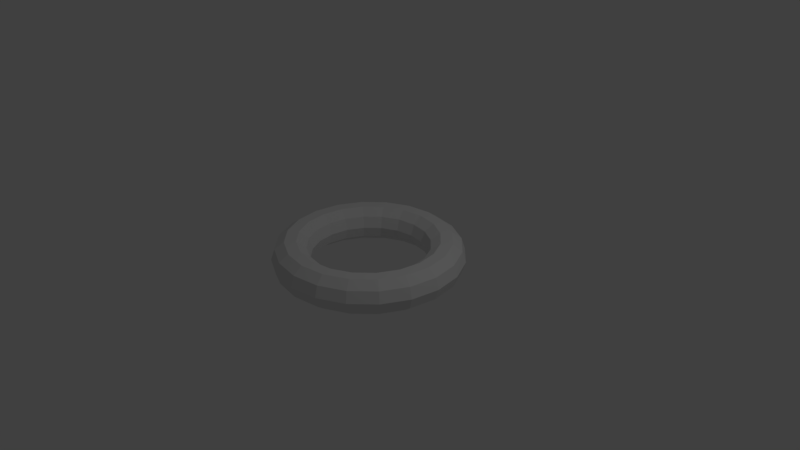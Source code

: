 # Source: ring.blend  (saved by Blender 2.79.0; exported with 4.5.12 LTS)
import bpy
from mathutils import Matrix  # noqa: F401  (used for matrix-valued properties, if any)

bpy.ops.wm.read_factory_settings(use_empty=True)
scene = bpy.context.scene
scene.name = 'Scene'

# ---- collections
col_collection_1 = bpy.data.collections.new('Collection 1'); scene.collection.children.link(col_collection_1)

# ---- world
world_world = bpy.data.worlds.new('World'); scene.world = world_world
world_world.color = (0.05088, 0.05088, 0.05088)
world_world.use_sun_shadow = False
world_world.sun_shadow_jitter_overblur = 0.0
world_world.cycles.sampling_method = 'MANUAL'

# ---- cameras
cam_camera = bpy.data.cameras.new('Camera')
cam_camera.clip_end = 100.0
cam_camera.lens = 35.0
cam_camera.sensor_width = 32.0
cam_camera.sensor_height = 18.0
cam_camera.ortho_scale = 7.314
cam_camera.dof.focus_distance = 0.0
cam_camera.dof.aperture_fstop = 128.0

# ---- lights
light_lamp = bpy.data.lights.new('Lamp', 'POINT')
light_lamp.transmission_factor = 0.0
light_lamp.cutoff_distance = 30.0
light_lamp.energy = 100.0
light_lamp.shadow_buffer_clip_start = 1.001
light_lamp.shadow_soft_size = 0.1
light_lamp.shadow_maximum_resolution = 0.006
light_lamp.use_absolute_resolution = True

# ---- meshes
me_torus_020 = bpy.data.meshes.new('Torus.020')
me_torus_020.from_pydata([(9.437e-08, 1.25, 0.0), (9.077e-08, 1.202, 0.1469), (8.133e-08, 1.077, 0.2378), (6.967e-08, 0.9227, 0.2378), (6.023e-08, 0.7977, 0.1469), (5.662e-08, 0.75, 3.062e-17), (6.023e-08, 0.7977, -0.1469), (6.967e-08, 0.9227, -0.2378), (8.133e-08, 1.077, -0.2378), (9.077e-08, 1.202, -0.1469), (-0.3863, 1.189, 0.0), (-0.3715, 1.143, 0.1469), (-0.3329, 1.025, 0.2378), (-0.2851, 0.8776, 0.2378), (-0.2465, 0.7587, 0.1469), (-0.2318, 0.7133, 3.062e-17), (-0.2465, 0.7587, -0.1469), (-0.2851, 0.8776, -0.2378), (-0.3329, 1.025, -0.2378), (-0.3715, 1.143, -0.1469)], [], [(0, 10, 11, 1), (1, 11, 12, 2), (2, 12, 13, 3), (3, 13, 14, 4), (4, 14, 15, 5), (5, 15, 16, 6), (6, 16, 17, 7), (7, 17, 18, 8), (8, 18, 19, 9), (9, 19, 10, 0), (18, 17, 16, 15, 14, 13, 12, 11, 10, 19), (5, 6, 7, 8, 9, 0, 1, 2, 3, 4)])
me_torus_020.use_remesh_preserve_volume = False
me_torus_020.use_remesh_preserve_attributes = False
me_torus_020.use_mirror_vertex_groups = False
me_torus_020.update()
me_torus_019 = bpy.data.meshes.new('Torus.019')
me_torus_019.from_pydata([(-0.3863, 1.189, 0.0), (-0.3715, 1.143, 0.1469), (-0.3329, 1.025, 0.2378), (-0.2851, 0.8776, 0.2378), (-0.2465, 0.7587, 0.1469), (-0.2318, 0.7133, 3.062e-17), (-0.2465, 0.7587, -0.1469), (-0.2851, 0.8776, -0.2378), (-0.3329, 1.025, -0.2378), (-0.3715, 1.143, -0.1469), (-0.7347, 1.011, 0.0), (-0.7067, 0.9726, 0.1469), (-0.6332, 0.8715, 0.2378), (-0.5424, 0.7465, 0.2378), (-0.4689, 0.6454, 0.1469), (-0.4408, 0.6068, 3.062e-17), (-0.4689, 0.6454, -0.1469), (-0.5424, 0.7465, -0.2378), (-0.6332, 0.8715, -0.2378), (-0.7067, 0.9726, -0.1469)], [], [(0, 10, 11, 1), (1, 11, 12, 2), (2, 12, 13, 3), (3, 13, 14, 4), (4, 14, 15, 5), (5, 15, 16, 6), (6, 16, 17, 7), (7, 17, 18, 8), (8, 18, 19, 9), (9, 19, 10, 0), (8, 9, 0, 1, 2, 3, 4, 5, 6, 7), (16, 15, 14, 13, 12, 11, 10, 19, 18, 17)])
me_torus_019.use_remesh_preserve_volume = False
me_torus_019.use_remesh_preserve_attributes = False
me_torus_019.use_mirror_vertex_groups = False
me_torus_019.update()
me_torus_017 = bpy.data.meshes.new('Torus.017')
me_torus_017.from_pydata([(-0.7347, 1.011, 0.0), (-0.7067, 0.9726, 0.1469), (-0.6332, 0.8715, 0.2378), (-0.5424, 0.7465, 0.2378), (-0.4689, 0.6454, 0.1469), (-0.4408, 0.6068, 3.062e-17), (-0.4689, 0.6454, -0.1469), (-0.5424, 0.7465, -0.2378), (-0.6332, 0.8715, -0.2378), (-0.7067, 0.9726, -0.1469), (-1.011, 0.7347, 0.0), (-0.9726, 0.7067, 0.1469), (-0.8715, 0.6332, 0.2378), (-0.7465, 0.5424, 0.2378), (-0.6454, 0.4689, 0.1469), (-0.6068, 0.4408, 3.062e-17), (-0.6454, 0.4689, -0.1469), (-0.7465, 0.5424, -0.2378), (-0.8715, 0.6332, -0.2378), (-0.9726, 0.7067, -0.1469)], [], [(0, 10, 11, 1), (1, 11, 12, 2), (2, 12, 13, 3), (3, 13, 14, 4), (4, 14, 15, 5), (5, 15, 16, 6), (6, 16, 17, 7), (7, 17, 18, 8), (8, 18, 19, 9), (9, 19, 10, 0), (15, 14, 13, 12, 11, 10, 19, 18, 17, 16), (6, 7, 8, 9, 0, 1, 2, 3, 4, 5)])
me_torus_017.use_remesh_preserve_volume = False
me_torus_017.use_remesh_preserve_attributes = False
me_torus_017.use_mirror_vertex_groups = False
me_torus_017.update()
me_torus_016 = bpy.data.meshes.new('Torus.016')
me_torus_016.from_pydata([(-1.011, 0.7347, 0.0), (-0.9726, 0.7067, 0.1469), (-0.8715, 0.6332, 0.2378), (-0.7465, 0.5424, 0.2378), (-0.6454, 0.4689, 0.1469), (-0.6068, 0.4408, 3.062e-17), (-0.6454, 0.4689, -0.1469), (-0.7465, 0.5424, -0.2378), (-0.8715, 0.6332, -0.2378), (-0.9726, 0.7067, -0.1469), (-1.189, 0.3863, 0.0), (-1.143, 0.3715, 0.1469), (-1.025, 0.3329, 0.2378), (-0.8776, 0.2851, 0.2378), (-0.7587, 0.2465, 0.1469), (-0.7133, 0.2318, 3.062e-17), (-0.7587, 0.2465, -0.1469), (-0.8776, 0.2851, -0.2378), (-1.025, 0.3329, -0.2378), (-1.143, 0.3715, -0.1469)], [], [(0, 10, 11, 1), (1, 11, 12, 2), (2, 12, 13, 3), (3, 13, 14, 4), (4, 14, 15, 5), (5, 15, 16, 6), (6, 16, 17, 7), (7, 17, 18, 8), (8, 18, 19, 9), (9, 19, 10, 0), (12, 11, 10, 19, 18, 17, 16, 15, 14, 13), (5, 6, 7, 8, 9, 0, 1, 2, 3, 4)])
me_torus_016.use_remesh_preserve_volume = False
me_torus_016.use_remesh_preserve_attributes = False
me_torus_016.use_mirror_vertex_groups = False
me_torus_016.update()
me_torus_015 = bpy.data.meshes.new('Torus.015')
me_torus_015.from_pydata([(-1.189, 0.3863, 0.0), (-1.143, 0.3715, 0.1469), (-1.025, 0.3329, 0.2378), (-0.8776, 0.2851, 0.2378), (-0.7587, 0.2465, 0.1469), (-0.7133, 0.2318, 3.062e-17), (-0.7587, 0.2465, -0.1469), (-0.8776, 0.2851, -0.2378), (-1.025, 0.3329, -0.2378), (-1.143, 0.3715, -0.1469), (-1.25, 1.093e-07, 0.0), (-1.202, 1.051e-07, 0.1469), (-1.077, 9.418e-08, 0.2378), (-0.9227, 8.067e-08, 0.2378), (-0.7977, 6.974e-08, 0.1469), (-0.75, 6.557e-08, 3.062e-17), (-0.7977, 6.974e-08, -0.1469), (-0.9227, 8.067e-08, -0.2378), (-1.077, 9.418e-08, -0.2378), (-1.202, 1.051e-07, -0.1469)], [], [(0, 10, 11, 1), (1, 11, 12, 2), (2, 12, 13, 3), (3, 13, 14, 4), (4, 14, 15, 5), (5, 15, 16, 6), (6, 16, 17, 7), (7, 17, 18, 8), (8, 18, 19, 9), (9, 19, 10, 0), (2, 3, 4, 5, 6, 7, 8, 9, 0, 1), (16, 15, 14, 13, 12, 11, 10, 19, 18, 17)])
me_torus_015.use_remesh_preserve_volume = False
me_torus_015.use_remesh_preserve_attributes = False
me_torus_015.use_mirror_vertex_groups = False
me_torus_015.update()
me_torus_014 = bpy.data.meshes.new('Torus.014')
me_torus_014.from_pydata([(-1.25, 1.093e-07, 0.0), (-1.202, 1.051e-07, 0.1469), (-1.077, 9.418e-08, 0.2378), (-0.9227, 8.067e-08, 0.2378), (-0.7977, 6.974e-08, 0.1469), (-0.75, 6.557e-08, 3.062e-17), (-0.7977, 6.974e-08, -0.1469), (-0.9227, 8.067e-08, -0.2378), (-1.077, 9.418e-08, -0.2378), (-1.202, 1.051e-07, -0.1469), (-1.189, -0.3863, 0.0), (-1.143, -0.3715, 0.1469), (-1.025, -0.3329, 0.2378), (-0.8776, -0.2851, 0.2378), (-0.7587, -0.2465, 0.1469), (-0.7133, -0.2318, 3.062e-17), (-0.7587, -0.2465, -0.1469), (-0.8776, -0.2851, -0.2378), (-1.025, -0.3329, -0.2378), (-1.143, -0.3715, -0.1469)], [], [(0, 10, 11, 1), (1, 11, 12, 2), (2, 12, 13, 3), (3, 13, 14, 4), (4, 14, 15, 5), (5, 15, 16, 6), (6, 16, 17, 7), (7, 17, 18, 8), (8, 18, 19, 9), (9, 19, 10, 0), (6, 7, 8, 9, 0, 1, 2, 3, 4, 5), (15, 14, 13, 12, 11, 10, 19, 18, 17, 16)])
me_torus_014.use_remesh_preserve_volume = False
me_torus_014.use_remesh_preserve_attributes = False
me_torus_014.use_mirror_vertex_groups = False
me_torus_014.update()
me_torus_013 = bpy.data.meshes.new('Torus.013')
me_torus_013.from_pydata([(-1.189, -0.3863, 0.0), (-1.143, -0.3715, 0.1469), (-1.025, -0.3329, 0.2378), (-0.8776, -0.2851, 0.2378), (-0.7587, -0.2465, 0.1469), (-0.7133, -0.2318, 3.062e-17), (-0.7587, -0.2465, -0.1469), (-0.8776, -0.2851, -0.2378), (-1.025, -0.3329, -0.2378), (-1.143, -0.3715, -0.1469), (-1.011, -0.7347, 0.0), (-0.9726, -0.7067, 0.1469), (-0.8715, -0.6332, 0.2378), (-0.7465, -0.5424, 0.2378), (-0.6454, -0.4689, 0.1469), (-0.6068, -0.4408, 3.062e-17), (-0.6454, -0.4689, -0.1469), (-0.7465, -0.5424, -0.2378), (-0.8715, -0.6332, -0.2378), (-0.9726, -0.7067, -0.1469)], [], [(0, 10, 11, 1), (1, 11, 12, 2), (2, 12, 13, 3), (3, 13, 14, 4), (4, 14, 15, 5), (5, 15, 16, 6), (6, 16, 17, 7), (7, 17, 18, 8), (8, 18, 19, 9), (9, 19, 10, 0), (12, 11, 10, 19, 18, 17, 16, 15, 14, 13), (5, 6, 7, 8, 9, 0, 1, 2, 3, 4)])
me_torus_013.use_remesh_preserve_volume = False
me_torus_013.use_remesh_preserve_attributes = False
me_torus_013.use_mirror_vertex_groups = False
me_torus_013.update()
me_torus_012 = bpy.data.meshes.new('Torus.012')
me_torus_012.from_pydata([(-1.011, -0.7347, 0.0), (-0.9726, -0.7067, 0.1469), (-0.8715, -0.6332, 0.2378), (-0.7465, -0.5424, 0.2378), (-0.6454, -0.4689, 0.1469), (-0.6068, -0.4408, 3.062e-17), (-0.6454, -0.4689, -0.1469), (-0.7465, -0.5424, -0.2378), (-0.8715, -0.6332, -0.2378), (-0.9726, -0.7067, -0.1469), (-0.7347, -1.011, 0.0), (-0.7067, -0.9726, 0.1469), (-0.6332, -0.8715, 0.2378), (-0.5424, -0.7465, 0.2378), (-0.4689, -0.6454, 0.1469), (-0.4408, -0.6068, 3.062e-17), (-0.4689, -0.6454, -0.1469), (-0.5424, -0.7465, -0.2378), (-0.6332, -0.8715, -0.2378), (-0.7067, -0.9726, -0.1469)], [], [(0, 10, 11, 1), (1, 11, 12, 2), (2, 12, 13, 3), (3, 13, 14, 4), (4, 14, 15, 5), (5, 15, 16, 6), (6, 16, 17, 7), (7, 17, 18, 8), (8, 18, 19, 9), (9, 19, 10, 0), (2, 3, 4, 5, 6, 7, 8, 9, 0, 1), (15, 14, 13, 12, 11, 10, 19, 18, 17, 16)])
me_torus_012.use_remesh_preserve_volume = False
me_torus_012.use_remesh_preserve_attributes = False
me_torus_012.use_mirror_vertex_groups = False
me_torus_012.update()
me_torus_011 = bpy.data.meshes.new('Torus.011')
me_torus_011.from_pydata([(-0.7347, -1.011, 0.0), (-0.7067, -0.9726, 0.1469), (-0.6332, -0.8715, 0.2378), (-0.5424, -0.7465, 0.2378), (-0.4689, -0.6454, 0.1469), (-0.4408, -0.6068, 3.062e-17), (-0.4689, -0.6454, -0.1469), (-0.5424, -0.7465, -0.2378), (-0.6332, -0.8715, -0.2378), (-0.7067, -0.9726, -0.1469), (-0.3863, -1.189, 0.0), (-0.3715, -1.143, 0.1469), (-0.3329, -1.025, 0.2378), (-0.2851, -0.8776, 0.2378), (-0.2465, -0.7587, 0.1469), (-0.2318, -0.7133, 3.062e-17), (-0.2465, -0.7587, -0.1469), (-0.2851, -0.8776, -0.2378), (-0.3329, -1.025, -0.2378), (-0.3715, -1.143, -0.1469)], [], [(0, 10, 11, 1), (1, 11, 12, 2), (2, 12, 13, 3), (3, 13, 14, 4), (4, 14, 15, 5), (5, 15, 16, 6), (6, 16, 17, 7), (7, 17, 18, 8), (8, 18, 19, 9), (9, 19, 10, 0), (5, 6, 7, 8, 9, 0, 1, 2, 3, 4), (13, 12, 11, 10, 19, 18, 17, 16, 15, 14)])
me_torus_011.use_remesh_preserve_volume = False
me_torus_011.use_remesh_preserve_attributes = False
me_torus_011.use_mirror_vertex_groups = False
me_torus_011.update()
me_torus_010 = bpy.data.meshes.new('Torus.010')
me_torus_010.from_pydata([(-0.3863, -1.189, 0.0), (-0.3715, -1.143, 0.1469), (-0.3329, -1.025, 0.2378), (-0.2851, -0.8776, 0.2378), (-0.2465, -0.7587, 0.1469), (-0.2318, -0.7133, 3.062e-17), (-0.2465, -0.7587, -0.1469), (-0.2851, -0.8776, -0.2378), (-0.3329, -1.025, -0.2378), (-0.3715, -1.143, -0.1469), (9.437e-08, -1.25, 0.0), (9.077e-08, -1.202, 0.1469), (8.133e-08, -1.077, 0.2378), (6.967e-08, -0.9227, 0.2378), (6.023e-08, -0.7977, 0.1469), (5.662e-08, -0.75, 3.062e-17), (6.023e-08, -0.7977, -0.1469), (6.967e-08, -0.9227, -0.2378), (8.133e-08, -1.077, -0.2378), (9.077e-08, -1.202, -0.1469)], [], [(0, 10, 11, 1), (1, 11, 12, 2), (2, 12, 13, 3), (3, 13, 14, 4), (4, 14, 15, 5), (5, 15, 16, 6), (6, 16, 17, 7), (7, 17, 18, 8), (8, 18, 19, 9), (9, 19, 10, 0), (3, 4, 5, 6, 7, 8, 9, 0, 1, 2), (11, 10, 19, 18, 17, 16, 15, 14, 13, 12)])
me_torus_010.use_remesh_preserve_volume = False
me_torus_010.use_remesh_preserve_attributes = False
me_torus_010.use_mirror_vertex_groups = False
me_torus_010.update()
me_torus_009 = bpy.data.meshes.new('Torus.009')
me_torus_009.from_pydata([(9.437e-08, -1.25, 0.0), (9.077e-08, -1.202, 0.1469), (8.133e-08, -1.077, 0.2378), (6.967e-08, -0.9227, 0.2378), (6.023e-08, -0.7977, 0.1469), (5.662e-08, -0.75, 3.062e-17), (6.023e-08, -0.7977, -0.1469), (6.967e-08, -0.9227, -0.2378), (8.133e-08, -1.077, -0.2378), (9.077e-08, -1.202, -0.1469), (0.3863, -1.189, 0.0), (0.3715, -1.143, 0.1469), (0.3329, -1.025, 0.2378), (0.2851, -0.8776, 0.2378), (0.2465, -0.7587, 0.1469), (0.2318, -0.7133, 3.062e-17), (0.2465, -0.7587, -0.1469), (0.2851, -0.8776, -0.2378), (0.3329, -1.025, -0.2378), (0.3715, -1.143, -0.1469)], [], [(0, 10, 11, 1), (1, 11, 12, 2), (2, 12, 13, 3), (3, 13, 14, 4), (4, 14, 15, 5), (5, 15, 16, 6), (6, 16, 17, 7), (7, 17, 18, 8), (8, 18, 19, 9), (9, 19, 10, 0), (17, 16, 15, 14, 13, 12, 11, 10, 19, 18), (1, 2, 3, 4, 5, 6, 7, 8, 9, 0)])
me_torus_009.use_remesh_preserve_volume = False
me_torus_009.use_remesh_preserve_attributes = False
me_torus_009.use_mirror_vertex_groups = False
me_torus_009.update()
me_torus_008 = bpy.data.meshes.new('Torus.008')
me_torus_008.from_pydata([(0.3863, -1.189, 0.0), (0.3715, -1.143, 0.1469), (0.3329, -1.025, 0.2378), (0.2851, -0.8776, 0.2378), (0.2465, -0.7587, 0.1469), (0.2318, -0.7133, 3.062e-17), (0.2465, -0.7587, -0.1469), (0.2851, -0.8776, -0.2378), (0.3329, -1.025, -0.2378), (0.3715, -1.143, -0.1469), (0.7347, -1.011, 0.0), (0.7067, -0.9726, 0.1469), (0.6332, -0.8715, 0.2378), (0.5424, -0.7465, 0.2378), (0.4689, -0.6454, 0.1469), (0.4408, -0.6068, 3.062e-17), (0.4689, -0.6454, -0.1469), (0.5424, -0.7465, -0.2378), (0.6332, -0.8715, -0.2378), (0.7067, -0.9726, -0.1469)], [], [(0, 10, 11, 1), (1, 11, 12, 2), (2, 12, 13, 3), (3, 13, 14, 4), (4, 14, 15, 5), (5, 15, 16, 6), (6, 16, 17, 7), (7, 17, 18, 8), (8, 18, 19, 9), (9, 19, 10, 0), (7, 8, 9, 0, 1, 2, 3, 4, 5, 6), (15, 14, 13, 12, 11, 10, 19, 18, 17, 16)])
me_torus_008.use_remesh_preserve_volume = False
me_torus_008.use_remesh_preserve_attributes = False
me_torus_008.use_mirror_vertex_groups = False
me_torus_008.update()
me_torus_007 = bpy.data.meshes.new('Torus.007')
me_torus_007.from_pydata([(0.7347, -1.011, 0.0), (0.7067, -0.9726, 0.1469), (0.6332, -0.8715, 0.2378), (0.5424, -0.7465, 0.2378), (0.4689, -0.6454, 0.1469), (0.4408, -0.6068, 3.062e-17), (0.4689, -0.6454, -0.1469), (0.5424, -0.7465, -0.2378), (0.6332, -0.8715, -0.2378), (0.7067, -0.9726, -0.1469), (1.011, -0.7347, 0.0), (0.9726, -0.7067, 0.1469), (0.8715, -0.6332, 0.2378), (0.7465, -0.5424, 0.2378), (0.6454, -0.4689, 0.1469), (0.6068, -0.4408, 3.062e-17), (0.6454, -0.4689, -0.1469), (0.7465, -0.5424, -0.2378), (0.8715, -0.6332, -0.2378), (0.9726, -0.7067, -0.1469)], [], [(0, 10, 11, 1), (1, 11, 12, 2), (2, 12, 13, 3), (3, 13, 14, 4), (4, 14, 15, 5), (5, 15, 16, 6), (6, 16, 17, 7), (7, 17, 18, 8), (8, 18, 19, 9), (9, 19, 10, 0), (13, 12, 11, 10, 19, 18, 17, 16, 15, 14), (5, 6, 7, 8, 9, 0, 1, 2, 3, 4)])
me_torus_007.use_remesh_preserve_volume = False
me_torus_007.use_remesh_preserve_attributes = False
me_torus_007.use_mirror_vertex_groups = False
me_torus_007.update()
me_torus_006 = bpy.data.meshes.new('Torus.006')
me_torus_006.from_pydata([(1.011, -0.7347, 0.0), (0.9726, -0.7067, 0.1469), (0.8715, -0.6332, 0.2378), (0.7465, -0.5424, 0.2378), (0.6454, -0.4689, 0.1469), (0.6068, -0.4408, 3.062e-17), (0.6454, -0.4689, -0.1469), (0.7465, -0.5424, -0.2378), (0.8715, -0.6332, -0.2378), (0.9726, -0.7067, -0.1469), (1.189, -0.3863, 0.0), (1.143, -0.3715, 0.1469), (1.025, -0.3329, 0.2378), (0.8776, -0.2851, 0.2378), (0.7587, -0.2465, 0.1469), (0.7133, -0.2318, 3.062e-17), (0.7587, -0.2465, -0.1469), (0.8776, -0.2851, -0.2378), (1.025, -0.3329, -0.2378), (1.143, -0.3715, -0.1469)], [], [(0, 10, 11, 1), (1, 11, 12, 2), (2, 12, 13, 3), (3, 13, 14, 4), (4, 14, 15, 5), (5, 15, 16, 6), (6, 16, 17, 7), (7, 17, 18, 8), (8, 18, 19, 9), (9, 19, 10, 0), (3, 4, 5, 6, 7, 8, 9, 0, 1, 2), (11, 10, 19, 18, 17, 16, 15, 14, 13, 12)])
me_torus_006.use_remesh_preserve_volume = False
me_torus_006.use_remesh_preserve_attributes = False
me_torus_006.use_mirror_vertex_groups = False
me_torus_006.update()
me_torus_005 = bpy.data.meshes.new('Torus.005')
me_torus_005.from_pydata([(1.25, 0.0, 0.0), (1.202, 0.0, 0.1469), (1.077, 0.0, 0.2378), (0.9227, 0.0, 0.2378), (0.7977, 0.0, 0.1469), (0.75, 0.0, 3.062e-17), (0.7977, 0.0, -0.1469), (0.9227, 0.0, -0.2378), (1.077, 0.0, -0.2378), (1.202, 0.0, -0.1469), (1.189, -0.3863, 0.0), (1.143, -0.3715, 0.1469), (1.025, -0.3329, 0.2378), (0.8776, -0.2851, 0.2378), (0.7587, -0.2465, 0.1469), (0.7133, -0.2318, 3.062e-17), (0.7587, -0.2465, -0.1469), (0.8776, -0.2851, -0.2378), (1.025, -0.3329, -0.2378), (1.143, -0.3715, -0.1469)], [], [(11, 12, 13, 14, 15, 16, 17, 18, 19, 10), (9, 8, 7, 6, 5, 4, 3, 2, 1, 0), (10, 0, 1, 11), (11, 1, 2, 12), (12, 2, 3, 13), (13, 3, 4, 14), (14, 4, 5, 15), (15, 5, 6, 16), (16, 6, 7, 17), (17, 7, 8, 18), (18, 8, 9, 19), (19, 9, 0, 10)])
me_torus_005.use_remesh_preserve_volume = False
me_torus_005.use_remesh_preserve_attributes = False
me_torus_005.use_mirror_vertex_groups = False
me_torus_005.update()
me_torus_004 = bpy.data.meshes.new('Torus.004')
me_torus_004.from_pydata([(1.25, 0.0, 0.0), (1.202, 0.0, 0.1469), (1.077, 0.0, 0.2378), (0.9227, 0.0, 0.2378), (0.7977, 0.0, 0.1469), (0.75, 0.0, 3.062e-17), (0.7977, 0.0, -0.1469), (0.9227, 0.0, -0.2378), (1.077, 0.0, -0.2378), (1.202, 0.0, -0.1469), (1.189, 0.3863, 0.0), (1.143, 0.3715, 0.1469), (1.025, 0.3329, 0.2378), (0.8776, 0.2851, 0.2378), (0.7587, 0.2465, 0.1469), (0.7133, 0.2318, 3.062e-17), (0.7587, 0.2465, -0.1469), (0.8776, 0.2851, -0.2378), (1.025, 0.3329, -0.2378), (1.143, 0.3715, -0.1469)], [], [(0, 10, 11, 1), (1, 11, 12, 2), (2, 12, 13, 3), (3, 13, 14, 4), (4, 14, 15, 5), (5, 15, 16, 6), (6, 16, 17, 7), (7, 17, 18, 8), (8, 18, 19, 9), (9, 19, 10, 0), (9, 0, 1, 2, 3, 4, 5, 6, 7, 8), (16, 15, 14, 13, 12, 11, 10, 19, 18, 17)])
me_torus_004.use_remesh_preserve_volume = False
me_torus_004.use_remesh_preserve_attributes = False
me_torus_004.use_mirror_vertex_groups = False
me_torus_004.update()
me_torus_003 = bpy.data.meshes.new('Torus.003')
me_torus_003.from_pydata([(1.189, 0.3863, 0.0), (1.143, 0.3715, 0.1469), (1.025, 0.3329, 0.2378), (0.8776, 0.2851, 0.2378), (0.7587, 0.2465, 0.1469), (0.7133, 0.2318, 3.062e-17), (0.7587, 0.2465, -0.1469), (0.8776, 0.2851, -0.2378), (1.025, 0.3329, -0.2378), (1.143, 0.3715, -0.1469), (1.011, 0.7347, 0.0), (0.9726, 0.7067, 0.1469), (0.8715, 0.6332, 0.2378), (0.7465, 0.5424, 0.2378), (0.6454, 0.4689, 0.1469), (0.6068, 0.4408, 3.062e-17), (0.6454, 0.4689, -0.1469), (0.7465, 0.5424, -0.2378), (0.8715, 0.6332, -0.2378), (0.9726, 0.7067, -0.1469)], [], [(0, 10, 11, 1), (1, 11, 12, 2), (2, 12, 13, 3), (3, 13, 14, 4), (4, 14, 15, 5), (5, 15, 16, 6), (6, 16, 17, 7), (7, 17, 18, 8), (8, 18, 19, 9), (9, 19, 10, 0), (15, 14, 13, 12, 11, 10, 19, 18, 17, 16), (6, 7, 8, 9, 0, 1, 2, 3, 4, 5)])
me_torus_003.use_remesh_preserve_volume = False
me_torus_003.use_remesh_preserve_attributes = False
me_torus_003.use_mirror_vertex_groups = False
me_torus_003.update()
me_torus_002 = bpy.data.meshes.new('Torus.002')
me_torus_002.from_pydata([(1.011, 0.7347, 0.0), (0.9726, 0.7067, 0.1469), (0.8715, 0.6332, 0.2378), (0.7465, 0.5424, 0.2378), (0.6454, 0.4689, 0.1469), (0.6068, 0.4408, 3.062e-17), (0.6454, 0.4689, -0.1469), (0.7465, 0.5424, -0.2378), (0.8715, 0.6332, -0.2378), (0.9726, 0.7067, -0.1469), (0.7347, 1.011, 0.0), (0.7067, 0.9726, 0.1469), (0.6332, 0.8715, 0.2378), (0.5424, 0.7465, 0.2378), (0.4689, 0.6454, 0.1469), (0.4408, 0.6068, 3.062e-17), (0.4689, 0.6454, -0.1469), (0.5424, 0.7465, -0.2378), (0.6332, 0.8715, -0.2378), (0.7067, 0.9726, -0.1469)], [], [(0, 10, 11, 1), (1, 11, 12, 2), (2, 12, 13, 3), (3, 13, 14, 4), (4, 14, 15, 5), (5, 15, 16, 6), (6, 16, 17, 7), (7, 17, 18, 8), (8, 18, 19, 9), (9, 19, 10, 0), (18, 17, 16, 15, 14, 13, 12, 11, 10, 19), (5, 6, 7, 8, 9, 0, 1, 2, 3, 4)])
me_torus_002.use_remesh_preserve_volume = False
me_torus_002.use_remesh_preserve_attributes = False
me_torus_002.use_mirror_vertex_groups = False
me_torus_002.update()
me_torus_001 = bpy.data.meshes.new('Torus.001')
me_torus_001.from_pydata([(0.7347, 1.011, 0.0), (0.7067, 0.9726, 0.1469), (0.6332, 0.8715, 0.2378), (0.5424, 0.7465, 0.2378), (0.4689, 0.6454, 0.1469), (0.4408, 0.6068, 3.062e-17), (0.4689, 0.6454, -0.1469), (0.5424, 0.7465, -0.2378), (0.6332, 0.8715, -0.2378), (0.7067, 0.9726, -0.1469), (0.3863, 1.189, 0.0), (0.3715, 1.143, 0.1469), (0.3329, 1.025, 0.2378), (0.2851, 0.8776, 0.2378), (0.2465, 0.7587, 0.1469), (0.2318, 0.7133, 3.062e-17), (0.2465, 0.7587, -0.1469), (0.2851, 0.8776, -0.2378), (0.3329, 1.025, -0.2378), (0.3715, 1.143, -0.1469)], [], [(0, 10, 11, 1), (1, 11, 12, 2), (2, 12, 13, 3), (3, 13, 14, 4), (4, 14, 15, 5), (5, 15, 16, 6), (6, 16, 17, 7), (7, 17, 18, 8), (8, 18, 19, 9), (9, 19, 10, 0), (8, 9, 0, 1, 2, 3, 4, 5, 6, 7), (16, 15, 14, 13, 12, 11, 10, 19, 18, 17)])
me_torus_001.use_remesh_preserve_volume = False
me_torus_001.use_remesh_preserve_attributes = False
me_torus_001.use_mirror_vertex_groups = False
me_torus_001.update()
me_torus = bpy.data.meshes.new('Torus')
me_torus.from_pydata([(0.3863, 1.189, 0.0), (0.3715, 1.143, 0.1469), (0.3329, 1.025, 0.2378), (0.2851, 0.8776, 0.2378), (0.2465, 0.7587, 0.1469), (0.2318, 0.7133, 3.062e-17), (0.2465, 0.7587, -0.1469), (0.2851, 0.8776, -0.2378), (0.3329, 1.025, -0.2378), (0.3715, 1.143, -0.1469), (9.437e-08, 1.25, 0.0), (9.077e-08, 1.202, 0.1469), (8.133e-08, 1.077, 0.2378), (6.967e-08, 0.9227, 0.2378), (6.023e-08, 0.7977, 0.1469), (5.662e-08, 0.75, 3.062e-17), (6.023e-08, 0.7977, -0.1469), (6.967e-08, 0.9227, -0.2378), (8.133e-08, 1.077, -0.2378), (9.077e-08, 1.202, -0.1469)], [], [(0, 10, 11, 1), (1, 11, 12, 2), (2, 12, 13, 3), (3, 13, 14, 4), (4, 14, 15, 5), (5, 15, 16, 6), (6, 16, 17, 7), (7, 17, 18, 8), (8, 18, 19, 9), (9, 19, 10, 0), (15, 14, 13, 12, 11, 10, 19, 18, 17, 16), (6, 7, 8, 9, 0, 1, 2, 3, 4, 5)])
me_torus.use_remesh_preserve_volume = False
me_torus.use_remesh_preserve_attributes = False
me_torus.use_mirror_vertex_groups = False
me_torus.update()

# ---- objects
ob_torus_020 = bpy.data.objects.new('Torus.020', me_torus_020)
ob_torus_019 = bpy.data.objects.new('Torus.019', me_torus_019)
ob_torus_017 = bpy.data.objects.new('Torus.017', me_torus_017)
ob_torus_016 = bpy.data.objects.new('Torus.016', me_torus_016)
ob_torus_015 = bpy.data.objects.new('Torus.015', me_torus_015)
ob_torus_014 = bpy.data.objects.new('Torus.014', me_torus_014)
ob_torus_013 = bpy.data.objects.new('Torus.013', me_torus_013)
ob_torus_012 = bpy.data.objects.new('Torus.012', me_torus_012)
ob_torus_011 = bpy.data.objects.new('Torus.011', me_torus_011)
ob_torus_010 = bpy.data.objects.new('Torus.010', me_torus_010)
ob_torus_009 = bpy.data.objects.new('Torus.009', me_torus_009)
ob_torus_008 = bpy.data.objects.new('Torus.008', me_torus_008)
ob_torus_007 = bpy.data.objects.new('Torus.007', me_torus_007)
ob_torus_006 = bpy.data.objects.new('Torus.006', me_torus_006)
ob_torus_005 = bpy.data.objects.new('Torus.005', me_torus_005)
ob_torus_004 = bpy.data.objects.new('Torus.004', me_torus_004)
ob_torus_003 = bpy.data.objects.new('Torus.003', me_torus_003)
ob_torus_002 = bpy.data.objects.new('Torus.002', me_torus_002)
ob_torus_001 = bpy.data.objects.new('Torus.001', me_torus_001)
ob_torus = bpy.data.objects.new('Torus', me_torus)
ob_lamp = bpy.data.objects.new('Lamp', light_lamp)
ob_camera = bpy.data.objects.new('Camera', cam_camera)

# ---- transforms, parenting, visibility, modifiers, constraints
ob_torus_020.location = (0.0, 0.0, 0.0)
ob_torus_020.lineart.crease_threshold = 0.0
ob_torus_019.location = (0.0, 0.0, 0.0)
ob_torus_019.lineart.crease_threshold = 0.0
ob_torus_017.location = (0.0, 0.0, 0.0)
ob_torus_017.lineart.crease_threshold = 0.0
ob_torus_016.location = (0.0, 0.0, 0.0)
ob_torus_016.lineart.crease_threshold = 0.0
ob_torus_015.location = (0.0, 0.0, 0.0)
ob_torus_015.lineart.crease_threshold = 0.0
ob_torus_014.location = (0.0, 0.0, 0.0)
ob_torus_014.lineart.crease_threshold = 0.0
ob_torus_013.location = (0.0, 0.0, 0.0)
ob_torus_013.lineart.crease_threshold = 0.0
ob_torus_012.location = (0.0, 0.0, 0.0)
ob_torus_012.lineart.crease_threshold = 0.0
ob_torus_011.location = (0.0, 0.0, 0.0)
ob_torus_011.lineart.crease_threshold = 0.0
ob_torus_010.location = (0.0, 0.0, 0.0)
ob_torus_010.lineart.crease_threshold = 0.0
ob_torus_009.location = (0.0, 0.0, 0.0)
ob_torus_009.lineart.crease_threshold = 0.0
ob_torus_008.location = (0.0, 0.0, 0.0)
ob_torus_008.lineart.crease_threshold = 0.0
ob_torus_007.location = (0.0, 0.0, 0.0)
ob_torus_007.lineart.crease_threshold = 0.0
ob_torus_006.location = (0.0, 0.0, 0.0)
ob_torus_006.lineart.crease_threshold = 0.0
ob_torus_005.location = (0.0, 0.0, 0.0)
ob_torus_005.lineart.crease_threshold = 0.0
ob_torus_004.location = (0.0, 0.0, 0.0)
ob_torus_004.lineart.crease_threshold = 0.0
ob_torus_003.location = (0.0, 0.0, 0.0)
ob_torus_003.lineart.crease_threshold = 0.0
ob_torus_002.location = (0.0, 0.0, 0.0)
ob_torus_002.lineart.crease_threshold = 0.0
ob_torus_001.location = (0.0, 0.0, 0.0)
ob_torus_001.lineart.crease_threshold = 0.0
ob_torus.location = (0.0, 0.0, 0.0)
ob_torus.lineart.crease_threshold = 0.0
ob_lamp.location = (4.076, 1.005, 5.904)
ob_lamp.rotation_euler = (0.6503, 0.05522, 1.866)
ob_lamp.lock_rotations_4d = False
ob_lamp.empty_display_type = 'ARROWS'
ob_lamp.color = (0.0, 0.0, 0.0, 0.0)
ob_lamp.lineart.crease_threshold = 0.0
ob_camera.location = (7.481, -6.508, 5.344)
ob_camera.rotation_euler = (1.109, 0.0, 0.8149)
ob_camera.lock_rotations_4d = False
ob_camera.empty_display_type = 'ARROWS'
ob_camera.color = (0.0, 0.0, 0.0, 0.0)
ob_camera.display_type = 'WIRE'
ob_camera.lineart.crease_threshold = 0.0

# ---- collection membership
col_collection_1.objects.link(ob_torus_020)
col_collection_1.objects.link(ob_torus_019)
col_collection_1.objects.link(ob_torus_017)
col_collection_1.objects.link(ob_torus_016)
col_collection_1.objects.link(ob_torus_015)
col_collection_1.objects.link(ob_torus_014)
col_collection_1.objects.link(ob_torus_013)
col_collection_1.objects.link(ob_torus_012)
col_collection_1.objects.link(ob_torus_011)
col_collection_1.objects.link(ob_torus_010)
col_collection_1.objects.link(ob_torus_009)
col_collection_1.objects.link(ob_torus_008)
col_collection_1.objects.link(ob_torus_007)
col_collection_1.objects.link(ob_torus_006)
col_collection_1.objects.link(ob_torus_005)
col_collection_1.objects.link(ob_torus_004)
col_collection_1.objects.link(ob_torus_003)
col_collection_1.objects.link(ob_torus_002)
col_collection_1.objects.link(ob_torus_001)
col_collection_1.objects.link(ob_torus)
col_collection_1.objects.link(ob_lamp)
col_collection_1.objects.link(ob_camera)

# ---- scene / render settings (as saved in the file)
scene.camera = ob_camera
scene.frame_start = 1; scene.frame_end = 250; scene.frame_set(1)
scene.render.engine = 'BLENDER_EEVEE_NEXT'
scene.render.resolution_percentage = 50
scene.render.dither_intensity = 0.0
scene.cycles.use_denoising = False
scene.cycles.samples = 128
scene.cycles.sampling_pattern = 'TABULATED_SOBOL'
scene.cycles.use_adaptive_sampling = False
scene.cycles.use_light_tree = False
scene.cycles.blur_glossy = 0.0
scene.cycles.sample_clamp_indirect = 0.0
scene.view_settings.view_transform = 'Standard'
bpy.context.view_layer.update()
